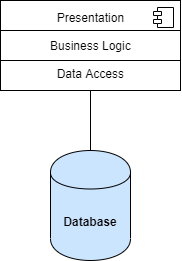

The diagram above was exported from draw.io. Its source (the exported page's mxGraphModel, read from the mxfile embedded in the PNG):
<mxGraphModel dx="854" dy="468" grid="1" gridSize="10" guides="1" tooltips="1" connect="1" arrows="1" fold="1" page="1" pageScale="1" pageWidth="827" pageHeight="1169" math="0" shadow="0">
  <root>
    <mxCell id="0" />
    <mxCell id="1" parent="0" />
    <mxCell id="2" value="Presentation&lt;br&gt;&lt;br&gt;Business Logic&lt;br&gt;&lt;br&gt;Data Access" style="html=1;" vertex="1" parent="1">
      <mxGeometry x="20" y="20" width="180" height="90" as="geometry" />
    </mxCell>
    <mxCell id="3" value="" style="shape=component;jettyWidth=8;jettyHeight=4;" vertex="1" parent="2">
      <mxGeometry x="1" width="20" height="20" relative="1" as="geometry">
        <mxPoint x="-27" y="7" as="offset" />
      </mxGeometry>
    </mxCell>
    <mxCell id="4" value="" style="endArrow=none;html=1;" edge="1" parent="2">
      <mxGeometry width="50" height="50" relative="1" as="geometry">
        <mxPoint y="60" as="sourcePoint" />
        <mxPoint x="180" y="60" as="targetPoint" />
      </mxGeometry>
    </mxCell>
    <mxCell id="5" value="" style="endArrow=none;html=1;" edge="1" parent="2">
      <mxGeometry width="50" height="50" relative="1" as="geometry">
        <mxPoint y="30" as="sourcePoint" />
        <mxPoint x="180" y="30" as="targetPoint" />
      </mxGeometry>
    </mxCell>
    <mxCell id="6" value="&lt;b&gt;Database&lt;/b&gt;" style="shape=cylinder;whiteSpace=wrap;html=1;boundedLbl=1;backgroundOutline=1;fillColor=#CCE5FF;" vertex="1" parent="1">
      <mxGeometry x="70" y="170" width="80" height="110" as="geometry" />
    </mxCell>
    <mxCell id="7" value="" style="endArrow=none;html=1;entryX=0.5;entryY=0;entryDx=0;entryDy=0;exitX=0.5;exitY=1;exitDx=0;exitDy=0;" edge="1" source="2" target="6" parent="1">
      <mxGeometry width="50" height="50" relative="1" as="geometry">
        <mxPoint x="20" y="350" as="sourcePoint" />
        <mxPoint x="70" y="300" as="targetPoint" />
      </mxGeometry>
    </mxCell>
  </root>
</mxGraphModel>